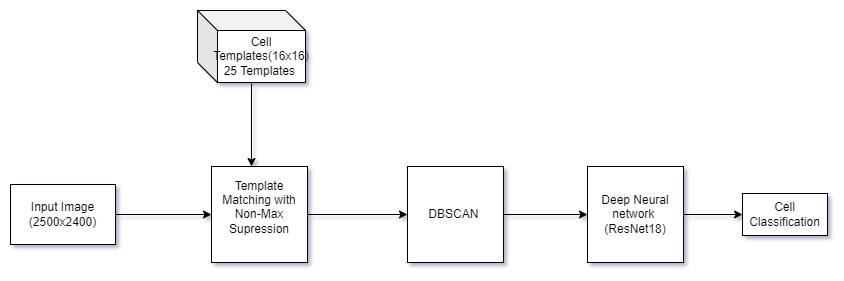

The diagram above was exported from draw.io. Its source (the exported page's mxGraphModel, read from the mxfile embedded in the PNG):
<mxGraphModel dx="1822" dy="754" grid="0" gridSize="12" guides="1" tooltips="1" connect="1" arrows="1" fold="1" page="0" pageScale="1" pageWidth="850" pageHeight="1100" background="#FFFFFF" math="0" shadow="1">
  <root>
    <mxCell id="0" />
    <mxCell id="1" parent="0" />
    <mxCell id="ARooxq0x5_yL3ojoPVka-6" value="" style="edgeStyle=orthogonalEdgeStyle;rounded=0;orthogonalLoop=1;jettySize=auto;html=1;" edge="1" parent="1" source="ARooxq0x5_yL3ojoPVka-4">
      <mxGeometry relative="1" as="geometry">
        <mxPoint x="144" y="276" as="targetPoint" />
      </mxGeometry>
    </mxCell>
    <mxCell id="ARooxq0x5_yL3ojoPVka-4" value="Cell Templates(16x16)&lt;br&gt;25 Templates&amp;nbsp;" style="shape=cube;whiteSpace=wrap;html=1;boundedLbl=1;backgroundOutline=1;darkOpacity=0.05;darkOpacity2=0.1;" vertex="1" parent="1">
      <mxGeometry x="90" y="120" width="108" height="72" as="geometry" />
    </mxCell>
    <mxCell id="ARooxq0x5_yL3ojoPVka-12" value="" style="edgeStyle=orthogonalEdgeStyle;rounded=0;orthogonalLoop=1;jettySize=auto;html=1;" edge="1" parent="1" source="ARooxq0x5_yL3ojoPVka-7" target="ARooxq0x5_yL3ojoPVka-11">
      <mxGeometry relative="1" as="geometry" />
    </mxCell>
    <mxCell id="ARooxq0x5_yL3ojoPVka-7" value="&#10;&lt;span style=&quot;color: rgb(0, 0, 0); font-family: Helvetica; font-size: 12px; font-style: normal; font-variant-ligatures: normal; font-variant-caps: normal; font-weight: 400; letter-spacing: normal; orphans: 2; text-align: center; text-indent: 0px; text-transform: none; widows: 2; word-spacing: 0px; -webkit-text-stroke-width: 0px; background-color: rgb(255, 255, 255); text-decoration-thickness: initial; text-decoration-style: initial; text-decoration-color: initial; float: none; display: inline !important;&quot;&gt;Template Matching with Non-Max Supression&lt;/span&gt;&#10;&#10;" style="whiteSpace=wrap;html=1;aspect=fixed;" vertex="1" parent="1">
      <mxGeometry x="104" y="276" width="96" height="96" as="geometry" />
    </mxCell>
    <mxCell id="ARooxq0x5_yL3ojoPVka-15" value="" style="edgeStyle=orthogonalEdgeStyle;rounded=0;orthogonalLoop=1;jettySize=auto;html=1;" edge="1" parent="1" source="ARooxq0x5_yL3ojoPVka-11" target="ARooxq0x5_yL3ojoPVka-14">
      <mxGeometry relative="1" as="geometry" />
    </mxCell>
    <mxCell id="ARooxq0x5_yL3ojoPVka-11" value="DBSCAN&amp;nbsp;" style="whiteSpace=wrap;html=1;aspect=fixed;" vertex="1" parent="1">
      <mxGeometry x="300" y="276" width="96" height="96" as="geometry" />
    </mxCell>
    <mxCell id="ARooxq0x5_yL3ojoPVka-17" value="" style="edgeStyle=orthogonalEdgeStyle;rounded=0;orthogonalLoop=1;jettySize=auto;html=1;" edge="1" parent="1" source="ARooxq0x5_yL3ojoPVka-14" target="ARooxq0x5_yL3ojoPVka-16">
      <mxGeometry relative="1" as="geometry" />
    </mxCell>
    <mxCell id="ARooxq0x5_yL3ojoPVka-14" value="Deep Neural network &lt;br&gt;(ResNet18)" style="whiteSpace=wrap;html=1;aspect=fixed;" vertex="1" parent="1">
      <mxGeometry x="480" y="276" width="96" height="96" as="geometry" />
    </mxCell>
    <mxCell id="ARooxq0x5_yL3ojoPVka-16" value="Cell Classification" style="rounded=0;whiteSpace=wrap;html=1;" vertex="1" parent="1">
      <mxGeometry x="635" y="303" width="85" height="42" as="geometry" />
    </mxCell>
    <mxCell id="ARooxq0x5_yL3ojoPVka-19" value="" style="edgeStyle=orthogonalEdgeStyle;rounded=0;orthogonalLoop=1;jettySize=auto;html=1;" edge="1" parent="1" source="ARooxq0x5_yL3ojoPVka-18" target="ARooxq0x5_yL3ojoPVka-7">
      <mxGeometry relative="1" as="geometry" />
    </mxCell>
    <mxCell id="ARooxq0x5_yL3ojoPVka-18" value="&#10;&lt;br style=&quot;color: rgb(0, 0, 0); font-family: Helvetica; font-size: 12px; font-style: normal; font-variant-ligatures: normal; font-variant-caps: normal; font-weight: 400; letter-spacing: normal; orphans: 2; text-align: center; text-indent: 0px; text-transform: none; widows: 2; word-spacing: 0px; -webkit-text-stroke-width: 0px; background-color: rgb(255, 255, 255); text-decoration-thickness: initial; text-decoration-style: initial; text-decoration-color: initial;&quot;&gt;&lt;span style=&quot;color: rgb(0, 0, 0); font-family: Helvetica; font-size: 12px; font-style: normal; font-variant-ligatures: normal; font-variant-caps: normal; font-weight: 400; letter-spacing: normal; orphans: 2; text-align: center; text-indent: 0px; text-transform: none; widows: 2; word-spacing: 0px; -webkit-text-stroke-width: 0px; text-decoration-thickness: initial; text-decoration-style: initial; text-decoration-color: initial; background-color: rgb(255, 255, 255); float: none; display: inline !important;&quot;&gt;Input Image (2500x2400)&lt;/span&gt;&#10;&#10;" style="rounded=0;whiteSpace=wrap;html=1;" vertex="1" parent="1">
      <mxGeometry x="-97" y="294" width="105" height="60" as="geometry" />
    </mxCell>
  </root>
</mxGraphModel>